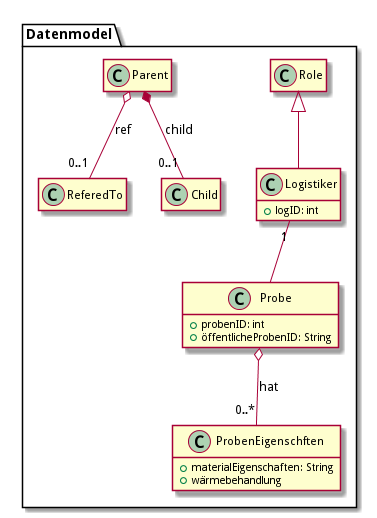

The diagram above was rendered by PlantUML. Its source (embedded in the PNG):
@startuml

package Datenmodel {

class Role {

}

class Logistiker {

+logID: int

}

class Probe {
+probenID: int
+öffentlicheProbenID: String
}

class ProbenEigenschften {
+materialEigenschaften: String
+wärmebehandlung
}

Role <|-- Logistiker 
Logistiker "1" -- Probe
Probe o-- "0..*"ProbenEigenschften : hat

hide empty members
Parent o-- "0..1"ReferedTo : ref
Parent *-- "0..1" Child : child

@enduml